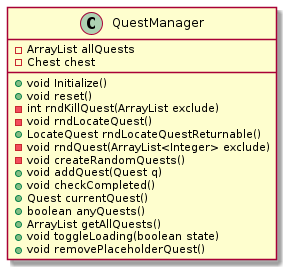

The diagram above was rendered by PlantUML. Its source (embedded in the PNG):
@startuml
class QuestManager{
  -ArrayList allQuests
  -Chest chest
  +void Initialize()
  +void reset()
  -int rndKillQuest(ArrayList exclude)
  -void rndLocateQuest()
  +LocateQuest rndLocateQuestReturnable()
  -void rndQuest(ArrayList<Integer> exclude)
  -void createRandomQuests()
  +void addQuest(Quest q)
  +void checkCompleted()
  +Quest currentQuest()
  +boolean anyQuests()
  +ArrayList getAllQuests()
  +void toggleLoading(boolean state)
  +void removePlaceholderQuest()
  }
@enduml